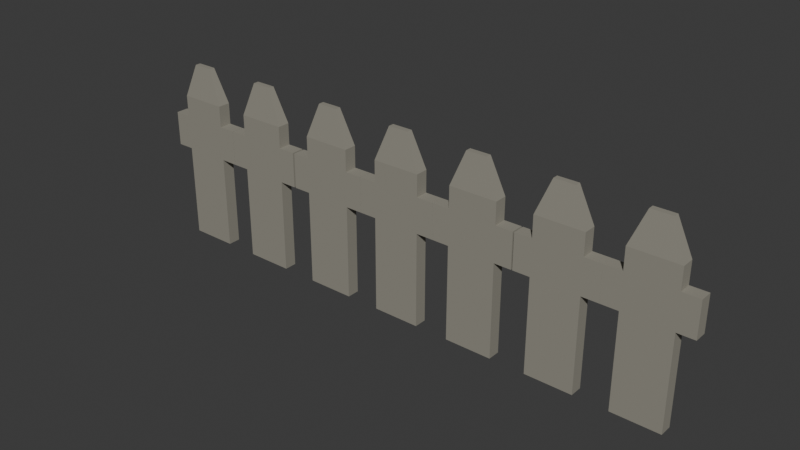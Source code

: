 # Source: FencePost.blend  (saved by Blender 5.0.119; exported with 4.5.12 LTS)
import bpy
from mathutils import Matrix  # noqa: F401  (used for matrix-valued properties, if any)

bpy.ops.wm.read_factory_settings(use_empty=True)
scene = bpy.context.scene
scene.name = 'Scene'

# ---- collections
col_collection = bpy.data.collections.new('Collection'); scene.collection.children.link(col_collection)

# ---- materials (node trees are filled in below, after node groups)
mat_fencepost = bpy.data.materials.new('FencePost')

# ---- material node trees
mat_fencepost.use_nodes = True; mat_fencepost.node_tree.nodes.clear()
_N = mat_fencepost.node_tree.nodes; _L = mat_fencepost.node_tree.links
n0 = _N.new('ShaderNodeBsdfPrincipled'); n0.name = 'Principled BSDF'; n0.location = (-200, 100)
n0.inputs[0].default_value = (0.2995, 0.2849, 0.2368, 1.0)
n0.inputs[1].default_value = 0.0625
n0.inputs[2].default_value = 0.7743
n1 = _N.new('ShaderNodeOutputMaterial'); n1.name = 'Material Output'; n1.location = (200, 100)
_L.new(n0.outputs[0], n1.inputs[0])
n1.is_active_output = True

# ---- world
world_world = bpy.data.worlds.new('World'); scene.world = world_world
world_world.use_nodes = True; world_world.node_tree.nodes.clear()
_N = world_world.node_tree.nodes; _L = world_world.node_tree.links
n0 = _N.new('ShaderNodeOutputWorld'); n0.name = 'World Output'; n0.location = (300, 300)
n1 = _N.new('ShaderNodeBackground'); n1.name = 'Background'; n1.location = (10, 300)
n1.inputs[0].default_value = (0.05088, 0.05088, 0.05088, 1.0)
_L.new(n1.outputs[0], n0.inputs[0])
n0.is_active_output = True
world_world.color = (0.05088, 0.05088, 0.05088)
world_world.sun_shadow_jitter_overblur = 0.0

# ---- meshes
me_cube = bpy.data.meshes.new('Cube')
me_cube.from_pydata([(-0.2774, -0.07365, -1.0), (-0.2774, -0.07365, 0.7595), (-0.2774, 0.07365, -1.0), (-0.2774, 0.07365, 0.7595), (0.2774, -0.07365, -1.0), (0.2774, -0.07365, 0.7595), (0.2774, 0.07365, -1.0), (0.2774, 0.07365, 0.7595), (-0.1192, -0.03165, 1.159), (-0.1192, 0.03165, 1.159), (0.1192, -0.03165, 1.159), (0.1192, 0.03165, 1.159), (-0.2774, -0.07365, 0.0991), (-0.2774, -0.07365, 0.5084), (-0.2774, 0.07365, 0.5084), (-0.2774, 0.07365, 0.0991), (0.2774, 0.07365, 0.5084), (0.2774, 0.07365, 0.0991), (0.2774, -0.07365, 0.5084), (0.2774, -0.07365, 0.0991), (0.4774, 0.07365, 0.5084), (0.4774, 0.07365, 0.0991), (0.4774, -0.07365, 0.5084), (0.4774, -0.07365, 0.0991), (-0.4774, -0.07365, 0.0991), (-0.4774, -0.07365, 0.5084), (-0.4774, 0.07365, 0.5084), (-0.4774, 0.07365, 0.0991)], [], [(13, 1, 3, 14), (14, 3, 7, 16), (16, 7, 5, 18), (18, 5, 1, 13), (2, 6, 4, 0), (5, 7, 11, 10), (11, 9, 8, 10), (3, 1, 8, 9), (1, 5, 10, 8), (7, 3, 9, 11), (4, 19, 12, 0), (19, 18, 13, 12), (6, 17, 19, 4), (16, 18, 22, 20), (2, 15, 17, 6), (15, 14, 16, 17), (0, 12, 15, 2), (13, 14, 26, 25), (21, 20, 22, 23), (18, 19, 23, 22), (17, 16, 20, 21), (19, 17, 21, 23), (24, 25, 26, 27), (14, 15, 27, 26), (15, 12, 24, 27), (12, 13, 25, 24)])
_uv = me_cube.uv_layers.new(name='UVMap')
_uv.uv.foreach_set('vector', [0.6019, 0.0, 0.625, 0.0, 0.625, 0.25, 0.6019, 0.25, 0.6019, 0.25, 0.625, 0.25, 0.625, 0.5, 0.6019, 0.5, 0.6019, 0.5, 0.625, 0.5, 0.625, 0.75, 0.6019, 0.75, 0.6019, 0.75, 0.625, 0.75, 0.625, 1.0, 0.6019, 1.0, 0.125, 0.5, 0.375, 0.5, 0.375, 0.75, 0.125, 0.75, 0.625, 0.75, 0.625, 0.5, 0.625, 0.5, 0.625, 0.75, 0.625, 0.5, 0.875, 0.5, 0.875, 0.75, 0.625, 0.75, 0.625, 0.25, 0.625, 0.0, 0.625, 0.0, 0.625, 0.25, 0.625, 1.0, 0.625, 0.75, 0.625, 0.75, 0.625, 1.0, 0.625, 0.5, 0.625, 0.25, 0.625, 0.25, 0.625, 0.5, 0.375, 0.75, 0.5186, 0.75, 0.5186, 1.0, 0.375, 1.0, 0.5186, 0.75, 0.6019, 0.75, 0.6019, 1.0, 0.5186, 1.0, 0.375, 0.5, 0.5186, 0.5, 0.5186, 0.75, 0.375, 0.75, 0.6019, 0.5, 0.6019, 0.75, 0.6019, 0.75, 0.6019, 0.5, 0.375, 0.25, 0.5186, 0.25, 0.5186, 0.5, 0.375, 0.5, 0.5186, 0.25, 0.6019, 0.25, 0.6019, 0.5, 0.5186, 0.5, 0.375, 0.0, 0.5186, 0.0, 0.5186, 0.25, 0.375, 0.25, 0.6019, 0.0, 0.6019, 0.25, 0.6019, 0.25, 0.6019, 0.0, 0.5186, 0.5, 0.6019, 0.5, 0.6019, 0.75, 0.5186, 0.75, 0.6019, 0.75, 0.5186, 0.75, 0.5186, 0.75, 0.6019, 0.75, 0.5186, 0.5, 0.6019, 0.5, 0.6019, 0.5, 0.5186, 0.5, 0.5186, 0.75, 0.5186, 0.5, 0.5186, 0.5, 0.5186, 0.75, 0.5186, 0.0, 0.6019, 0.0, 0.6019, 0.25, 0.5186, 0.25, 0.6019, 0.25, 0.5186, 0.25, 0.5186, 0.25, 0.6019, 0.25, 0.5186, 0.25, 0.5186, 0.0, 0.5186, 0.0, 0.5186, 0.25, 0.5186, 1.0, 0.6019, 1.0, 0.6019, 1.0, 0.5186, 1.0])
me_cube.materials.append(mat_fencepost)
me_cube.update()

# ---- objects
ob_cube = bpy.data.objects.new('Cube', me_cube)
ob_cube_001 = bpy.data.objects.new('Cube.001', me_cube)
ob_cube_002 = bpy.data.objects.new('Cube.002', me_cube)
ob_cube_003 = bpy.data.objects.new('Cube.003', me_cube)
ob_cube_004 = bpy.data.objects.new('Cube.004', me_cube)
ob_cube_005 = bpy.data.objects.new('Cube.005', me_cube)
ob_cube_006 = bpy.data.objects.new('Cube.006', me_cube)

# ---- transforms, parenting, visibility, modifiers, constraints
ob_cube.location = (0.0, 0.0, 1.0)
ob_cube_001.location = (-0.9543, 0.0, 1.0)
ob_cube_002.location = (0.9545, 0.0, 1.0)
ob_cube_003.location = (-1.931, 0.0, 1.0)
ob_cube_004.location = (-2.885, 0.0, 1.0)
ob_cube_005.location = (1.924, 0.0, 1.0)
ob_cube_006.location = (2.879, 0.0, 1.0)

# ---- collection membership
col_collection.objects.link(ob_cube)
col_collection.objects.link(ob_cube_001)
col_collection.objects.link(ob_cube_002)
col_collection.objects.link(ob_cube_003)
col_collection.objects.link(ob_cube_004)
col_collection.objects.link(ob_cube_005)
col_collection.objects.link(ob_cube_006)

# ---- scene / render settings (as saved in the file)
scene.frame_start = 1; scene.frame_end = 100; scene.frame_set(1)
scene.render.engine = 'CYCLES'
scene.render.image_settings.file_format = 'OPEN_EXR_MULTILAYER'
scene.render.image_settings.color_depth = '16'
scene.render.image_settings.exr_codec = 'DWAA'
scene.render.image_settings.color_management = 'OVERRIDE'
scene.render.bake_bias = 0.0
scene.render.bake_samples = 0
scene.cycles.samples = 1024
scene.view_settings.look = 'AgX - Medium High Contrast'
bpy.context.view_layer.update()

# ---- added for rendering (the .blend has no active camera and no usable light): camera, sun
cam_auto = bpy.data.cameras.new('AutoCamera')
cam_auto.lens = 50.0
cam_auto.sensor_width = 36.0
cam_auto.clip_end = 1000.0
ob_auto_camera = bpy.data.objects.new('AutoCamera', cam_auto)
scene.collection.objects.link(ob_auto_camera)
ob_auto_camera.location = (6.52797, -7.83736, 6.30465)
ob_auto_camera.rotation_euler = (1.09748, -7.21219e-08, 0.694738)
scene.camera = ob_auto_camera
light_auto_sun = bpy.data.lights.new('AutoSun', 'SUN')
light_auto_sun.energy = 3.0
light_auto_sun.angle = 0.0523599
ob_auto_sun = bpy.data.objects.new('AutoSun', light_auto_sun)
scene.collection.objects.link(ob_auto_sun)
ob_auto_sun.rotation_euler = (0.872665, 0.174533, 0.523599)
bpy.context.view_layer.update()
